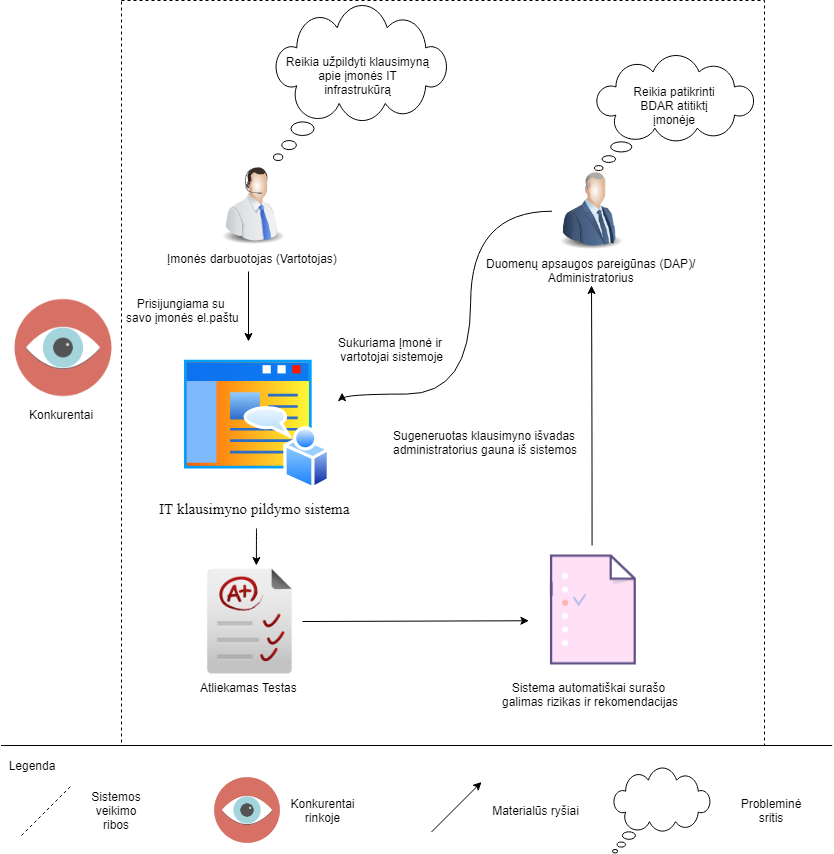

The diagram above was exported from draw.io. Its source (the exported page's mxGraphModel, read from the mxfile embedded in the PNG):
<mxGraphModel dx="2858" dy="1220" grid="1" gridSize="10" guides="1" tooltips="1" connect="1" arrows="1" fold="1" page="1" pageScale="1" pageWidth="827" pageHeight="1169" math="0" shadow="0">
  <root>
    <mxCell id="0" />
    <mxCell id="1" parent="0" />
    <mxCell id="sMye5kJ1U51LLt_OjOJq-3" style="edgeStyle=orthogonalEdgeStyle;curved=1;orthogonalLoop=1;jettySize=auto;html=1;exitX=0;exitY=0.5;exitDx=0;exitDy=0;" edge="1" parent="1" source="4xuuywLgQl939MR9bJnQ-1">
      <mxGeometry relative="1" as="geometry">
        <mxPoint x="341" y="677" as="targetPoint" />
        <Array as="points">
          <mxPoint x="469" y="495" />
          <mxPoint x="469" y="678" />
        </Array>
      </mxGeometry>
    </mxCell>
    <mxCell id="4xuuywLgQl939MR9bJnQ-1" value="Duomenų apsaugos pareigūnas (DAP)/&lt;br&gt;Administratorius" style="image;html=1;labelBackgroundColor=#ffffff;image=img/lib/clip_art/people/Suit_Man_Blue_128x128.png" parent="1" vertex="1">
      <mxGeometry x="550" y="455" width="80" height="80" as="geometry" />
    </mxCell>
    <mxCell id="4xuuywLgQl939MR9bJnQ-14" value="" style="endArrow=classic;html=1;exitX=1;exitY=0.5;exitDx=0;exitDy=0;entryX=0.011;entryY=0.584;entryDx=0;entryDy=0;entryPerimeter=0;" parent="1" source="frw3-NrsFLK2_vQpy0K4-9" target="frw3-NrsFLK2_vQpy0K4-20" edge="1">
      <mxGeometry width="50" height="50" relative="1" as="geometry">
        <mxPoint x="515.5" y="861.5" as="sourcePoint" />
        <mxPoint x="520" y="906" as="targetPoint" />
      </mxGeometry>
    </mxCell>
    <mxCell id="4xuuywLgQl939MR9bJnQ-30" value="" style="endArrow=none;html=1;" parent="1" edge="1">
      <mxGeometry width="50" height="50" relative="1" as="geometry">
        <mxPoint x="-0.5" y="1030" as="sourcePoint" />
        <mxPoint x="830.6896551724138" y="1030" as="targetPoint" />
      </mxGeometry>
    </mxCell>
    <mxCell id="4xuuywLgQl939MR9bJnQ-32" value="Legenda" style="text;html=1;strokeColor=none;fillColor=none;align=center;verticalAlign=middle;whiteSpace=wrap;rounded=0;" parent="1" vertex="1">
      <mxGeometry x="10" y="1040" width="40" height="20" as="geometry" />
    </mxCell>
    <mxCell id="4xuuywLgQl939MR9bJnQ-38" value="Sistemos veikimo ribos" style="text;html=1;strokeColor=none;fillColor=none;align=center;verticalAlign=middle;whiteSpace=wrap;rounded=0;" parent="1" vertex="1">
      <mxGeometry x="80" y="1085" width="70" height="20" as="geometry" />
    </mxCell>
    <mxCell id="4xuuywLgQl939MR9bJnQ-43" value="" style="endArrow=classic;html=1;" parent="1" edge="1">
      <mxGeometry width="50" height="50" relative="1" as="geometry">
        <mxPoint x="430" y="1116.5" as="sourcePoint" />
        <mxPoint x="480" y="1066.5" as="targetPoint" />
      </mxGeometry>
    </mxCell>
    <mxCell id="4xuuywLgQl939MR9bJnQ-44" value="Materialūs ryšiai" style="text;html=1;strokeColor=none;fillColor=none;align=center;verticalAlign=middle;whiteSpace=wrap;rounded=0;" parent="1" vertex="1">
      <mxGeometry x="490" y="1085" width="89" height="20" as="geometry" />
    </mxCell>
    <mxCell id="4xuuywLgQl939MR9bJnQ-45" value="" style="whiteSpace=wrap;html=1;shape=mxgraph.basic.cloud_callout" parent="1" vertex="1">
      <mxGeometry x="611" y="1052.5" width="98" height="85" as="geometry" />
    </mxCell>
    <mxCell id="4xuuywLgQl939MR9bJnQ-46" value="Probleminė sritis" style="text;html=1;strokeColor=none;fillColor=none;align=center;verticalAlign=middle;whiteSpace=wrap;rounded=0;" parent="1" vertex="1">
      <mxGeometry x="750" y="1085" width="40" height="20" as="geometry" />
    </mxCell>
    <mxCell id="4xuuywLgQl939MR9bJnQ-48" value="Konkurentai&amp;nbsp;" style="shape=image;html=1;verticalAlign=top;verticalLabelPosition=bottom;labelBackgroundColor=#ffffff;imageAspect=0;aspect=fixed;image=https://cdn3.iconfinder.com/data/icons/flat-office-icons-1/140/Artboard_1-9-128.png" parent="1" vertex="1">
      <mxGeometry x="9" y="579.5" width="106" height="106" as="geometry" />
    </mxCell>
    <mxCell id="4xuuywLgQl939MR9bJnQ-49" value="" style="shape=image;html=1;verticalAlign=top;verticalLabelPosition=bottom;labelBackgroundColor=#ffffff;imageAspect=0;aspect=fixed;image=https://cdn3.iconfinder.com/data/icons/flat-office-icons-1/140/Artboard_1-9-128.png" parent="1" vertex="1">
      <mxGeometry x="210" y="1059" width="72" height="72" as="geometry" />
    </mxCell>
    <mxCell id="4xuuywLgQl939MR9bJnQ-50" value="Konkurentai rinkoje" style="text;html=1;strokeColor=none;fillColor=none;align=center;verticalAlign=middle;whiteSpace=wrap;rounded=0;" parent="1" vertex="1">
      <mxGeometry x="301" y="1085" width="40" height="20" as="geometry" />
    </mxCell>
    <mxCell id="frw3-NrsFLK2_vQpy0K4-3" value="" style="endArrow=classic;html=1;" parent="1" edge="1">
      <mxGeometry width="50" height="50" relative="1" as="geometry">
        <mxPoint x="247" y="556" as="sourcePoint" />
        <mxPoint x="247" y="626" as="targetPoint" />
      </mxGeometry>
    </mxCell>
    <mxCell id="sMye5kJ1U51LLt_OjOJq-7" style="edgeStyle=orthogonalEdgeStyle;curved=1;orthogonalLoop=1;jettySize=auto;html=1;" edge="1" parent="1">
      <mxGeometry relative="1" as="geometry">
        <mxPoint x="254.57142857142867" y="850" as="targetPoint" />
        <mxPoint x="255" y="813" as="sourcePoint" />
      </mxGeometry>
    </mxCell>
    <mxCell id="frw3-NrsFLK2_vQpy0K4-4" value="&lt;div style=&quot;font-size: 15px&quot;&gt;&lt;font face=&quot;times new roman, serif&quot;&gt;IT klausimyno pildymo sistema&lt;/font&gt;&lt;/div&gt;" style="aspect=fixed;perimeter=ellipsePerimeter;html=1;align=center;shadow=0;dashed=0;spacingTop=3;image;image=img/lib/active_directory/home_page.svg;" parent="1" vertex="1">
      <mxGeometry x="179" y="640" width="150" height="135" as="geometry" />
    </mxCell>
    <mxCell id="frw3-NrsFLK2_vQpy0K4-7" value="Prisijungiama su &lt;br&gt;savo įmonės el.paštu" style="text;html=1;align=center;verticalAlign=middle;resizable=0;points=[];;autosize=1;" parent="1" vertex="1">
      <mxGeometry x="116" y="579.5" width="130" height="30" as="geometry" />
    </mxCell>
    <mxCell id="frw3-NrsFLK2_vQpy0K4-9" value="Atliekamas Testas" style="shape=image;html=1;verticalAlign=top;verticalLabelPosition=bottom;labelBackgroundColor=#ffffff;imageAspect=0;aspect=fixed;image=https://cdn2.iconfinder.com/data/icons/pretty-office-10/128/Test-paper-128.png" parent="1" vertex="1">
      <mxGeometry x="196" y="853.5" width="105" height="105" as="geometry" />
    </mxCell>
    <mxCell id="sMye5kJ1U51LLt_OjOJq-8" style="edgeStyle=orthogonalEdgeStyle;curved=1;orthogonalLoop=1;jettySize=auto;html=1;exitX=0.5;exitY=0;exitDx=0;exitDy=0;" edge="1" parent="1" source="frw3-NrsFLK2_vQpy0K4-20">
      <mxGeometry relative="1" as="geometry">
        <mxPoint x="590" y="570" as="targetPoint" />
      </mxGeometry>
    </mxCell>
    <mxCell id="frw3-NrsFLK2_vQpy0K4-20" value="Sistema automatiškai surašo &lt;br&gt;galimas rizikas ir rekomendacijas" style="shape=image;html=1;verticalAlign=top;verticalLabelPosition=bottom;labelBackgroundColor=#ffffff;imageAspect=0;aspect=fixed;image=https://cdn4.iconfinder.com/data/icons/files-vol-2-2/512/13-128.png" parent="1" vertex="1">
      <mxGeometry x="526" y="830.5" width="128" height="128" as="geometry" />
    </mxCell>
    <mxCell id="frw3-NrsFLK2_vQpy0K4-26" value="" style="endArrow=none;dashed=1;html=1;" parent="1" edge="1">
      <mxGeometry width="50" height="50" relative="1" as="geometry">
        <mxPoint x="20" y="1120" as="sourcePoint" />
        <mxPoint x="70" y="1070" as="targetPoint" />
      </mxGeometry>
    </mxCell>
    <mxCell id="4xuuywLgQl939MR9bJnQ-2" value="" style="whiteSpace=wrap;html=1;shape=mxgraph.basic.cloud_callout" parent="1" vertex="1">
      <mxGeometry x="272" y="290" width="174" height="155" as="geometry" />
    </mxCell>
    <mxCell id="frw3-NrsFLK2_vQpy0K4-1" value="" style="group" parent="1" vertex="1" connectable="0">
      <mxGeometry x="212" y="330" width="541" height="690" as="geometry" />
    </mxCell>
    <mxCell id="4xuuywLgQl939MR9bJnQ-5" value="Įmonės darbuotojas (Vartotojas)" style="image;html=1;labelBackgroundColor=#ffffff;image=img/lib/clip_art/people/Telesales_Man_128x128.png" parent="frw3-NrsFLK2_vQpy0K4-1" vertex="1">
      <mxGeometry y="120" width="80" height="80" as="geometry" />
    </mxCell>
    <mxCell id="4xuuywLgQl939MR9bJnQ-8" value="Reikia užpildyti klausimyną apie įmonės IT infrastrukūrą" style="text;html=1;strokeColor=none;fillColor=none;align=center;verticalAlign=middle;whiteSpace=wrap;rounded=0;" parent="frw3-NrsFLK2_vQpy0K4-1" vertex="1">
      <mxGeometry x="71.5" width="147" height="60" as="geometry" />
    </mxCell>
    <mxCell id="y3sNmNCuBNNUL3tB3UWz-1" value="" style="group" parent="1" vertex="1" connectable="0">
      <mxGeometry x="593" y="340" width="160" height="115" as="geometry" />
    </mxCell>
    <mxCell id="frw3-NrsFLK2_vQpy0K4-28" value="" style="whiteSpace=wrap;html=1;shape=mxgraph.basic.cloud_callout" parent="y3sNmNCuBNNUL3tB3UWz-1" vertex="1">
      <mxGeometry width="160" height="115.00000000000001" as="geometry" />
    </mxCell>
    <mxCell id="frw3-NrsFLK2_vQpy0K4-29" value="Reikia patikrinti BDAR atitiktį įmonėje" style="text;html=1;strokeColor=none;fillColor=none;align=center;verticalAlign=middle;whiteSpace=wrap;rounded=0;dashed=1;" parent="y3sNmNCuBNNUL3tB3UWz-1" vertex="1">
      <mxGeometry x="27.126436781609193" y="41.63793103448277" width="105.7471264367816" height="15.862068965517244" as="geometry" />
    </mxCell>
    <mxCell id="sMye5kJ1U51LLt_OjOJq-4" value="Sukuriama Įmonė ir &lt;br&gt;vartotojai sistemoje" style="text;html=1;resizable=0;points=[];autosize=1;align=center;verticalAlign=top;spacingTop=-4;" vertex="1" parent="1">
      <mxGeometry x="329" y="617.5" width="120" height="30" as="geometry" />
    </mxCell>
    <mxCell id="sMye5kJ1U51LLt_OjOJq-9" value="Sugeneruotas klausimyno išvadas&amp;nbsp;&lt;br&gt;administratorius gauna iš sistemos" style="text;html=1;resizable=0;points=[];autosize=1;align=left;verticalAlign=top;spacingTop=-4;" vertex="1" parent="1">
      <mxGeometry x="390" y="711" width="200" height="30" as="geometry" />
    </mxCell>
    <mxCell id="sMye5kJ1U51LLt_OjOJq-11" value="" style="rounded=0;whiteSpace=wrap;html=1;dashed=1;fillColor=none;" vertex="1" parent="1">
      <mxGeometry x="120" y="285" width="643" height="745" as="geometry" />
    </mxCell>
  </root>
</mxGraphModel>